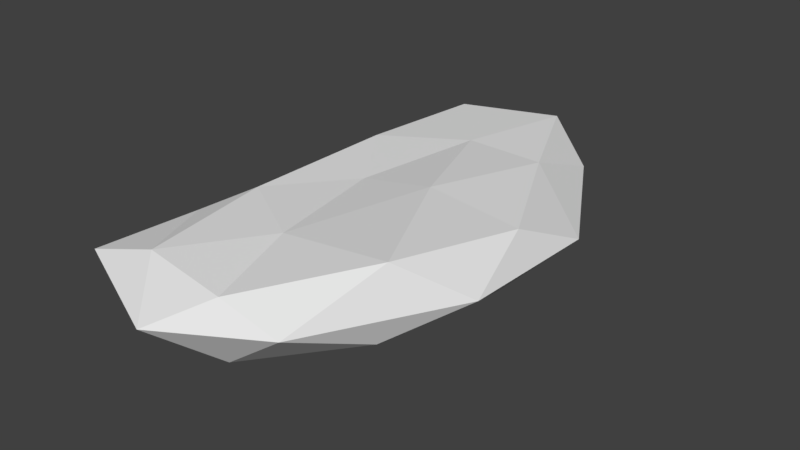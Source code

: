 # Source: Debris_2.blend  (saved by Blender 2.78.0; exported with 4.5.12 LTS)
import bpy
from mathutils import Matrix  # noqa: F401  (used for matrix-valued properties, if any)

bpy.ops.wm.read_factory_settings(use_empty=True)
scene = bpy.context.scene
scene.name = 'Scene'

# ---- collections
col_collection_2 = bpy.data.collections.new('Collection 2'); scene.collection.children.link(col_collection_2)

# ---- images (referenced by path relative to the original .blend; pixels are not part of the script)
import os
ASSET_DIR = os.environ.get("B2B_ASSET_DIR", "")  # directory of the original .blend (textures are referenced by path, not embedded)
HERE = os.path.dirname(os.path.abspath(__file__))  # packed textures are extracted next to this script under _unpacked/

def load_image(name, relpath, width, height, colorspace="sRGB"):
    """Load a texture the original file referenced (path relative to the .blend, or extracted next to this script)."""
    p = next((c for c in (os.path.join(HERE, relpath), os.path.join(ASSET_DIR, relpath)) if relpath and os.path.exists(c)), "")
    if p:
        img = bpy.data.images.load(p, check_existing=True)
        img.name = name
    else:  # same state as the original file: an image datablock whose file is absent (Cycles renders it pink)
        img = bpy.data.images.new(name, width, height)
        img.source = "FILE"
        img.filepath = "//" + (relpath or name)
    img.colorspace_settings.name = colorspace
    return img
img_jpg = load_image('JPG', 'cloudy08_medium.jpg', 1024, 1024, 'sRGB')
img_exr = load_image('EXR', 'cloudy08_EXR.exr', 1024, 1024, 'Linear Rec.709')

# ---- node groups
ng_rotate_z = bpy.data.node_groups.new('Rotate Z', 'ShaderNodeTree')
_s = ng_rotate_z.interface.new_socket(name='Vector', in_out='OUTPUT', socket_type='NodeSocketVector')
_s.min_value = 0.0
_s.max_value = 0.0
_s = ng_rotate_z.interface.new_socket(name='Vector', in_out='INPUT', socket_type='NodeSocketVector')
_s = ng_rotate_z.interface.new_socket(name='Angle', in_out='INPUT', socket_type='NodeSocketFloat')
_N = ng_rotate_z.nodes; _L = ng_rotate_z.links
n0 = _N.new('ShaderNodeMath'); n0.name = 'Multiply 4'; n0.location = (0, -110)
n0.hide = True
n0.operation = 'MULTIPLY'
n1 = _N.new('ShaderNodeMath'); n1.name = 'Subtract'; n1.location = (160, 90)
n1.hide = True
n1.operation = 'SUBTRACT'
n2 = _N.new('ShaderNodeSeparateXYZ'); n2.name = 'Separate XYZ'; n2.location = (-390, 260)
n3 = _N.new('ShaderNodeMath'); n3.name = 'Sine'; n3.location = (-390, 60)
n3.hide = True
n3.operation = 'SINE'
n4 = _N.new('ShaderNodeMath'); n4.name = 'Multiply 1'; n4.location = (0, 130)
n4.hide = True
n4.operation = 'MULTIPLY'
n5 = _N.new('NodeGroupInput'); n5.name = 'Group Input'; n5.location = (-630, 195)
n6 = _N.new('ShaderNodeMath'); n6.name = 'Add'; n6.location = (160, -70)
n6.hide = True
n7 = _N.new('ShaderNodeMath'); n7.name = 'Multiply 2'; n7.location = (0, 50)
n7.hide = True
n7.operation = 'MULTIPLY'
n8 = _N.new('ShaderNodeMath'); n8.name = 'Cosine'; n8.location = (-390, -70)
n8.hide = True
n8.operation = 'COSINE'
n9 = _N.new('ShaderNodeCombineXYZ'); n9.name = 'Combine XYZ'; n9.location = (350, 280)
n10 = _N.new('ShaderNodeMath'); n10.name = 'Multiply 3'; n10.location = (0, -30)
n10.hide = True
n10.operation = 'MULTIPLY'
n11 = _N.new('NodeGroupOutput'); n11.name = 'Group Output'; n11.location = (580, 275)
_L.new(n5.outputs[0], n2.inputs[0])
_L.new(n5.outputs[1], n3.inputs[0])
_L.new(n5.outputs[1], n8.inputs[0])
_L.new(n8.outputs[0], n4.inputs[0])
_L.new(n2.outputs[0], n4.inputs[1])
_L.new(n3.outputs[0], n7.inputs[0])
_L.new(n2.outputs[1], n7.inputs[1])
_L.new(n4.outputs[0], n1.inputs[0])
_L.new(n7.outputs[0], n1.inputs[1])
_L.new(n1.outputs[0], n9.inputs[0])
_L.new(n3.outputs[0], n10.inputs[0])
_L.new(n2.outputs[0], n10.inputs[1])
_L.new(n8.outputs[0], n0.inputs[0])
_L.new(n2.outputs[1], n0.inputs[1])
_L.new(n10.outputs[0], n6.inputs[0])
_L.new(n0.outputs[0], n6.inputs[1])
_L.new(n6.outputs[0], n9.inputs[1])
_L.new(n2.outputs[2], n9.inputs[2])
_L.new(n9.outputs[0], n11.inputs[0])
n11.is_active_output = True
ng_pro_lighting__skies = bpy.data.node_groups.new('Pro Lighting: Skies', 'ShaderNodeTree')
_s = ng_pro_lighting__skies.interface.new_socket(name='Shader', in_out='OUTPUT', socket_type='NodeSocketShader')
_s = ng_pro_lighting__skies.interface.new_socket(name='Rotation', in_out='INPUT', socket_type='NodeSocketFloat')
_s.subtype = 'ANGLE'
_s = ng_pro_lighting__skies.interface.new_socket(name='Sun', in_out='INPUT', socket_type='NodeSocketFloat')
_s = ng_pro_lighting__skies.interface.new_socket(name='Sky', in_out='INPUT', socket_type='NodeSocketFloat')
_N = ng_pro_lighting__skies.nodes; _L = ng_pro_lighting__skies.links
n0 = _N.new('ShaderNodeBackground'); n0.name = 'Background 1'; n0.location = (280, 100)
n1 = _N.new('ShaderNodeTexEnvironment'); n1.name = 'Environment Texture 1'; n1.location = (-430, 100)
n1.width = 140
n1.image = img_jpg
n2 = _N.new('ShaderNodeMixShader'); n2.name = 'Mix'; n2.location = (520, 0)
n3 = _N.new('ShaderNodeBackground'); n3.name = 'Background 2'; n3.location = (280, -150)
n4 = _N.new('NodeGroupInput'); n4.name = 'Group Input'; n4.location = (-910, -200)
n5 = _N.new('ShaderNodeLightPath'); n5.name = 'Light Path'; n5.location = (280, 400)
n6 = _N.new('ShaderNodeMath'); n6.name = 'Add'; n6.location = (50, -290)
n7 = _N.new('ShaderNodeTexEnvironment'); n7.name = 'Environment Texture 2'; n7.location = (-430, -150)
n7.width = 140
n7.image = img_exr
n8 = _N.new('ShaderNodeTexCoord'); n8.name = 'Texture Coordinate'; n8.location = (-910, 100)
n9 = _N.new('NodeGroupOutput'); n9.name = 'Group Output'; n9.location = (760, 0)
n10 = _N.new('ShaderNodeMath'); n10.name = 'Multiply'; n10.location = (-190, -290)
n10.operation = 'MULTIPLY'
n11 = _N.new('ShaderNodeGroup'); n11.name = 'Rotate Z'; n11.location = (-670, 0)
n11.node_tree = ng_rotate_z
_L.new(n4.outputs[0], n11.inputs[1])
_L.new(n4.outputs[1], n10.inputs[1])
_L.new(n4.outputs[2], n6.inputs[1])
_L.new(n8.outputs[0], n11.inputs[0])
_L.new(n11.outputs[0], n1.inputs[0])
_L.new(n11.outputs[0], n7.inputs[0])
_L.new(n1.outputs[0], n0.inputs[0])
_L.new(n7.outputs[0], n3.inputs[0])
_L.new(n7.outputs[0], n10.inputs[0])
_L.new(n10.outputs[0], n6.inputs[0])
_L.new(n6.outputs[0], n0.inputs[1])
_L.new(n6.outputs[0], n3.inputs[1])
_L.new(n5.outputs[0], n2.inputs[0])
_L.new(n0.outputs[0], n2.inputs[2])
_L.new(n3.outputs[0], n2.inputs[1])
_L.new(n2.outputs[0], n9.inputs[0])
n9.is_active_output = True

# ---- world
world_world = bpy.data.worlds.new('World'); scene.world = world_world
world_world.use_nodes = True; world_world.node_tree.nodes.clear()
_N = world_world.node_tree.nodes; _L = world_world.node_tree.links
n0 = _N.new('ShaderNodeOutputWorld'); n0.name = 'World Output'; n0.location = (300, 300)
n1 = _N.new('ShaderNodeBackground'); n1.name = 'Background'; n1.location = (10, 300)
n1.inputs[0].default_value = (0.05088, 0.05088, 0.05088, 1.0)
n2 = _N.new('ShaderNodeGroup'); n2.name = 'Pro Lighting: Skies'; n2.location = (10, 100)
n2.node_tree = ng_pro_lighting__skies
n2.inputs[0].default_value = 0.0
n2.inputs[1].default_value = 0.2
n2.inputs[2].default_value = 1.0
_L.new(n1.outputs[0], n0.inputs[0])
n0.is_active_output = True
world_world.color = (0.05088, 0.05088, 0.05088)
world_world.use_sun_shadow = False
world_world.sun_shadow_jitter_overblur = 0.0
world_world.cycles.sampling_method = 'MANUAL'

# ---- meshes
me_icosphere_001 = bpy.data.meshes.new('Icosphere.001')
me_icosphere_001.from_pydata([(-0.0008435, 6.884e-05, -0.2099), (0.7755, -0.8001, -0.122), (-0.3006, -1.337, -0.1535), (-0.4215, -0.002331, -0.09332), (-0.2764, 1.304, -0.1834), (0.6528, 0.7771, -0.1766), (0.2692, -1.277, 0.155), (-0.4966, -0.7253, 0.1326), (-0.4873, 0.746, 0.08048), (0.3221, 1.38, 0.2178), (0.9671, 0.03228, 0.204), (0.0008387, -0.001022, 0.2005), (-0.1622, -0.7661, -0.3483), (0.3368, -0.4539, -0.1426), (0.2614, -1.239, -0.2147), (0.8824, 0.01672, -0.165), (0.3471, 0.4524, -0.1942), (-0.3221, -0.002916, -0.2536), (-0.6126, -0.7417, -0.1813), (-0.1599, 0.7647, -0.3409), (-0.4819, 0.7161, -0.1792), (0.2697, 1.251, -0.2102), (1.067, -0.424, 0.04684), (1.055, 0.4678, 0.0008421), (-0.00126, -1.533, 0.0005393), (0.6172, -1.254, 0.05012), (-0.4963, -0.4021, -0.05759), (-0.6433, -1.273, 0.07969), (-0.568, 1.23, -0.006632), (-0.5263, 0.4003, -0.03248), (0.6025, 1.255, 0.01162), (0.01606, 1.619, 0.04853), (0.8043, -0.748, 0.2952), (-0.2651, -1.214, 0.182), (-0.4657, 0.01539, 0.07734), (-0.2573, 1.229, 0.197), (0.6142, 0.744, 0.213), (0.1321, -0.7346, 0.2108), (0.4413, 0.009061, 0.2789), (-0.34, -0.4517, 0.2108), (-0.3129, 0.463, 0.2183), (0.1571, 0.7374, 0.2233)], [], [(0, 13, 12), (1, 13, 15), (0, 12, 17), (0, 17, 19), (0, 19, 16), (1, 15, 22), (2, 14, 24), (3, 18, 26), (4, 20, 28), (5, 21, 30), (1, 22, 25), (2, 24, 27), (3, 26, 29), (4, 28, 31), (5, 30, 23), (6, 32, 37), (7, 33, 39), (8, 34, 40), (9, 35, 41), (10, 36, 38), (38, 41, 11), (38, 36, 41), (36, 9, 41), (41, 40, 11), (41, 35, 40), (35, 8, 40), (40, 39, 11), (40, 34, 39), (34, 7, 39), (39, 37, 11), (39, 33, 37), (33, 6, 37), (37, 38, 11), (37, 32, 38), (32, 10, 38), (23, 36, 10), (23, 30, 36), (30, 9, 36), (31, 35, 9), (31, 28, 35), (28, 8, 35), (29, 34, 8), (29, 26, 34), (26, 7, 34), (27, 33, 7), (27, 24, 33), (24, 6, 33), (25, 32, 6), (25, 22, 32), (22, 10, 32), (30, 31, 9), (30, 21, 31), (21, 4, 31), (28, 29, 8), (28, 20, 29), (20, 3, 29), (26, 27, 7), (26, 18, 27), (18, 2, 27), (24, 25, 6), (24, 14, 25), (14, 1, 25), (22, 23, 10), (22, 15, 23), (15, 5, 23), (16, 21, 5), (16, 19, 21), (19, 4, 21), (19, 20, 4), (19, 17, 20), (17, 3, 20), (17, 18, 3), (17, 12, 18), (12, 2, 18), (15, 16, 5), (15, 13, 16), (13, 0, 16), (12, 14, 2), (12, 13, 14), (13, 1, 14)])
me_icosphere_001.use_remesh_preserve_volume = False
me_icosphere_001.use_remesh_preserve_attributes = False
me_icosphere_001.use_mirror_vertex_groups = False
me_icosphere_001.update()

# ---- objects
ob_debris_2 = bpy.data.objects.new('Debris_2', me_icosphere_001)

# ---- transforms, parenting, visibility, modifiers, constraints
ob_debris_2.location = (0.0, 0.0, 0.0)
ob_debris_2.lineart.crease_threshold = 0.0

# ---- collection membership
col_collection_2.objects.link(ob_debris_2)

# ---- scene / render settings (as saved in the file)
scene.frame_start = 1; scene.frame_end = 250; scene.frame_set(1)
scene.render.engine = 'CYCLES'
scene.render.resolution_percentage = 50
scene.render.dither_intensity = 0.0
scene.cycles.use_denoising = False
scene.cycles.samples = 128
scene.cycles.sampling_pattern = 'TABULATED_SOBOL'
scene.cycles.light_sampling_threshold = 0.0
scene.cycles.use_adaptive_sampling = False
scene.cycles.use_light_tree = False
scene.cycles.blur_glossy = 0.0
scene.cycles.sample_clamp_indirect = 0.0
scene.view_settings.view_transform = 'Standard'
bpy.context.view_layer.update()

# ---- added for rendering (the .blend has no active camera and no usable light): camera, sun
cam_auto = bpy.data.cameras.new('AutoCamera')
cam_auto.lens = 50.0
cam_auto.sensor_width = 36.0
cam_auto.clip_end = 1000.0
ob_auto_camera = bpy.data.objects.new('AutoCamera', cam_auto)
scene.collection.objects.link(ob_auto_camera)
ob_auto_camera.location = (3.58349, -4.00279, 2.67058)
ob_auto_camera.rotation_euler = (1.09748, -7.21219e-08, 0.694738)
scene.camera = ob_auto_camera
light_auto_sun = bpy.data.lights.new('AutoSun', 'SUN')
light_auto_sun.energy = 3.0
light_auto_sun.angle = 0.0523599
ob_auto_sun = bpy.data.objects.new('AutoSun', light_auto_sun)
scene.collection.objects.link(ob_auto_sun)
ob_auto_sun.rotation_euler = (0.872665, 0.174533, 0.523599)
bpy.context.view_layer.update()
